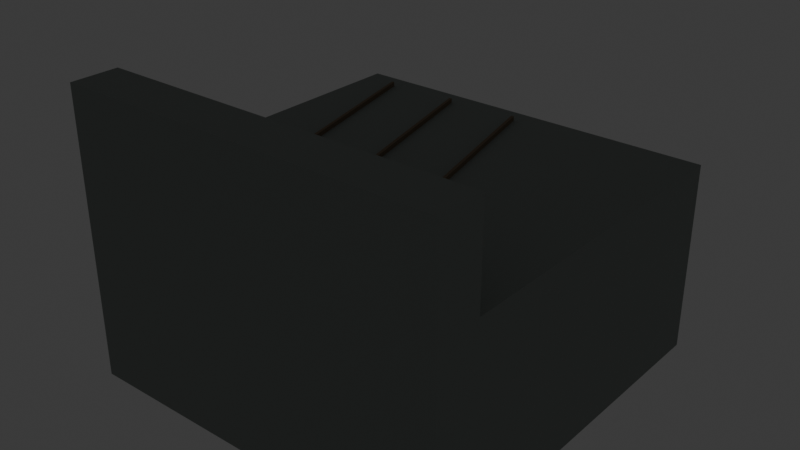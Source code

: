 # Source: source.blend  (saved by Blender 5.2.44; exported with 4.5.12 LTS)
import bpy
from mathutils import Matrix  # noqa: F401  (used for matrix-valued properties, if any)

bpy.ops.wm.read_factory_settings(use_empty=True)
scene = bpy.context.scene
scene.name = 'Scene'

# ---- collections
col_collection = bpy.data.collections.new('Collection'); scene.collection.children.link(col_collection)
col_terrain_grass_flat = bpy.data.collections.new('terrain-grass-flat'); scene.collection.children.link(col_terrain_grass_flat)
col_terrain_grass_block = bpy.data.collections.new('terrain-grass-block'); scene.collection.children.link(col_terrain_grass_block)
col_terrain_grass_edge = bpy.data.collections.new('terrain-grass-edge'); scene.collection.children.link(col_terrain_grass_edge)
col_terrain_grass_outer_corner = bpy.data.collections.new('terrain-grass-outer-corner'); scene.collection.children.link(col_terrain_grass_outer_corner)
col_terrain_grass_inner_corner = bpy.data.collections.new('terrain-grass-inner-corner'); scene.collection.children.link(col_terrain_grass_inner_corner)
col_terrain_grass_slope = bpy.data.collections.new('terrain-grass-slope'); scene.collection.children.link(col_terrain_grass_slope)
col_terrain_grass_stairs = bpy.data.collections.new('terrain-grass-stairs'); scene.collection.children.link(col_terrain_grass_stairs)
col_terrain_grass_pillar = bpy.data.collections.new('terrain-grass-pillar'); scene.collection.children.link(col_terrain_grass_pillar)
col_terrain_soil_flat = bpy.data.collections.new('terrain-soil-flat'); scene.collection.children.link(col_terrain_soil_flat)
col_terrain_soil_block = bpy.data.collections.new('terrain-soil-block'); scene.collection.children.link(col_terrain_soil_block)
col_terrain_soil_edge = bpy.data.collections.new('terrain-soil-edge'); scene.collection.children.link(col_terrain_soil_edge)
col_terrain_soil_outer_corner = bpy.data.collections.new('terrain-soil-outer-corner'); scene.collection.children.link(col_terrain_soil_outer_corner)
col_terrain_soil_inner_corner = bpy.data.collections.new('terrain-soil-inner-corner'); scene.collection.children.link(col_terrain_soil_inner_corner)
col_terrain_soil_slope = bpy.data.collections.new('terrain-soil-slope'); scene.collection.children.link(col_terrain_soil_slope)
col_terrain_soil_stairs = bpy.data.collections.new('terrain-soil-stairs'); scene.collection.children.link(col_terrain_soil_stairs)
col_terrain_soil_pillar = bpy.data.collections.new('terrain-soil-pillar'); scene.collection.children.link(col_terrain_soil_pillar)
col_terrain_sand_flat = bpy.data.collections.new('terrain-sand-flat'); scene.collection.children.link(col_terrain_sand_flat)
col_terrain_sand_block = bpy.data.collections.new('terrain-sand-block'); scene.collection.children.link(col_terrain_sand_block)
col_terrain_sand_edge = bpy.data.collections.new('terrain-sand-edge'); scene.collection.children.link(col_terrain_sand_edge)
col_terrain_sand_outer_corner = bpy.data.collections.new('terrain-sand-outer-corner'); scene.collection.children.link(col_terrain_sand_outer_corner)
col_terrain_sand_inner_corner = bpy.data.collections.new('terrain-sand-inner-corner'); scene.collection.children.link(col_terrain_sand_inner_corner)
col_terrain_sand_slope = bpy.data.collections.new('terrain-sand-slope'); scene.collection.children.link(col_terrain_sand_slope)
col_terrain_sand_stairs = bpy.data.collections.new('terrain-sand-stairs'); scene.collection.children.link(col_terrain_sand_stairs)
col_terrain_sand_pillar = bpy.data.collections.new('terrain-sand-pillar'); scene.collection.children.link(col_terrain_sand_pillar)
col_terrain_rock_flat = bpy.data.collections.new('terrain-rock-flat'); scene.collection.children.link(col_terrain_rock_flat)
col_terrain_rock_block = bpy.data.collections.new('terrain-rock-block'); scene.collection.children.link(col_terrain_rock_block)
col_terrain_rock_edge = bpy.data.collections.new('terrain-rock-edge'); scene.collection.children.link(col_terrain_rock_edge)

# ---- materials (node trees are filled in below, after node groups)
mat_poly_surface = bpy.data.materials.new('poly.surface')
mat_poly_metal = bpy.data.materials.new('poly.metal')
mat_poly_glass = bpy.data.materials.new('poly.glass')
mat_poly_light = bpy.data.materials.new('poly.light')

# ---- material node trees
mat_poly_surface.use_nodes = True; mat_poly_surface.node_tree.nodes.clear()
_N = mat_poly_surface.node_tree.nodes; _L = mat_poly_surface.node_tree.links
n0 = _N.new('ShaderNodeBsdfPrincipled'); n0.name = 'Principled BSDF'; n0.location = (-200, 100)
n0.inputs[2].default_value = 0.8
n0.inputs[10].default_value = 0.005
n1 = _N.new('ShaderNodeOutputMaterial'); n1.name = 'Material Output'; n1.location = (200, 100)
n2 = _N.new('ShaderNodeVertexColor'); n2.name = 'Palette'; n2.location = (0, 0)
n2.layer_name = 'Color'
_L.new(n0.outputs[0], n1.inputs[0])
_L.new(n2.outputs[0], n0.inputs[0])
n1.is_active_output = True
mat_poly_metal.use_nodes = True; mat_poly_metal.node_tree.nodes.clear()
_N = mat_poly_metal.node_tree.nodes; _L = mat_poly_metal.node_tree.links
n0 = _N.new('ShaderNodeBsdfPrincipled'); n0.name = 'Principled BSDF'; n0.location = (-200, 100)
n0.inputs[1].default_value = 0.5
n0.inputs[2].default_value = 0.4
n0.inputs[10].default_value = 0.005
n1 = _N.new('ShaderNodeOutputMaterial'); n1.name = 'Material Output'; n1.location = (200, 100)
n2 = _N.new('ShaderNodeVertexColor'); n2.name = 'Palette'; n2.location = (0, 0)
n2.layer_name = 'Color'
_L.new(n0.outputs[0], n1.inputs[0])
_L.new(n2.outputs[0], n0.inputs[0])
n1.is_active_output = True
mat_poly_glass.use_nodes = True; mat_poly_glass.node_tree.nodes.clear()
_N = mat_poly_glass.node_tree.nodes; _L = mat_poly_glass.node_tree.links
n0 = _N.new('ShaderNodeBsdfPrincipled'); n0.name = 'Principled BSDF'; n0.location = (-200, 100)
n0.inputs[1].default_value = 0.25
n0.inputs[2].default_value = 0.22
n0.inputs[10].default_value = 0.005
n1 = _N.new('ShaderNodeOutputMaterial'); n1.name = 'Material Output'; n1.location = (200, 100)
n2 = _N.new('ShaderNodeVertexColor'); n2.name = 'Palette'; n2.location = (0, 0)
n2.layer_name = 'Color'
_L.new(n0.outputs[0], n1.inputs[0])
_L.new(n2.outputs[0], n0.inputs[0])
n1.is_active_output = True
mat_poly_light.use_nodes = True; mat_poly_light.node_tree.nodes.clear()
_N = mat_poly_light.node_tree.nodes; _L = mat_poly_light.node_tree.links
n0 = _N.new('ShaderNodeBsdfPrincipled'); n0.name = 'Principled BSDF'; n0.location = (-200, 100)
n0.inputs[10].default_value = 0.005
n0.inputs[28].default_value = 1.5
n1 = _N.new('ShaderNodeOutputMaterial'); n1.name = 'Material Output'; n1.location = (200, 100)
n2 = _N.new('ShaderNodeVertexColor'); n2.name = 'Palette'; n2.location = (0, 0)
n2.layer_name = 'Color'
_L.new(n0.outputs[0], n1.inputs[0])
_L.new(n2.outputs[0], n0.inputs[0])
_L.new(n2.outputs[0], n0.inputs[27])
n1.is_active_output = True

# ---- world
world_world = bpy.data.worlds.new('World'); scene.world = world_world
world_world.use_nodes = True; world_world.node_tree.nodes.clear()
_N = world_world.node_tree.nodes; _L = world_world.node_tree.links
n0 = _N.new('ShaderNodeOutputWorld'); n0.name = 'World Output'; n0.location = (200, 100)
n1 = _N.new('ShaderNodeBackground'); n1.name = 'Background'; n1.location = (-200, 100)
n1.inputs[0].default_value = (0.05088, 0.05088, 0.05088, 1.0)
_L.new(n1.outputs[0], n0.inputs[0])
n0.is_active_output = True
world_world.color = (0.05088, 0.05088, 0.05088)
world_world.sun_shadow_jitter_overblur = 0.0

# ---- meshes
me_terrain_rock_edge__body = bpy.data.meshes.new('terrain-rock-edge__body')
me_terrain_rock_edge__body.from_pydata([(-1.0, 1.0, -1.0), (-1.0, -1.0, -1.0), (-1.0, 1.0, 0.0), (-1.0, -1.0, 0.0), (1.0, 1.0, -1.0), (1.0, -1.0, -1.0), (1.0, 1.0, 0.0), (1.0, -1.0, 0.0), (-1.0, -0.75, 0.0), (-1.0, -1.0, 0.0), (-1.0, -0.75, 0.5), (-1.0, -1.0, 0.5), (1.0, -0.75, 0.0), (1.0, -1.0, 0.0), (1.0, -0.75, 0.5), (1.0, -1.0, 0.5), (-0.7927, 0.9017, 0.0235), (-0.8073, 0.8983, 0.0235), (-0.3927, -0.7983, 0.0235), (-0.4073, -0.8017, 0.0235), (-0.7927, 0.9017, -0.0035), (-0.8073, 0.8983, -0.0035), (-0.3927, -0.7983, -0.0035), (-0.4073, -0.8017, -0.0035), (-0.3927, 0.9017, 0.0235), (-0.4073, 0.8983, 0.0235), (0.007301, -0.7983, 0.0235), (-0.007301, -0.8017, 0.0235), (-0.3927, 0.9017, -0.0035), (-0.4073, 0.8983, -0.0035), (0.007301, -0.7983, -0.0035), (-0.007301, -0.8017, -0.0035), (0.007301, 0.9017, 0.0235), (-0.007301, 0.8983, 0.0235), (0.4073, -0.7983, 0.0235), (0.3927, -0.8017, 0.0235), (0.007301, 0.9017, -0.0035), (-0.007301, 0.8983, -0.0035), (0.4073, -0.7983, -0.0035), (0.3927, -0.8017, -0.0035)], [], [(0, 1, 3, 2), (2, 3, 7, 6), (6, 7, 5, 4), (4, 5, 1, 0), (2, 6, 4, 0), (7, 3, 1, 5), (8, 9, 11, 10), (10, 11, 15, 14), (14, 15, 13, 12), (12, 13, 9, 8), (10, 14, 12, 8), (15, 11, 9, 13), (16, 17, 19, 18), (18, 19, 23, 22), (22, 23, 21, 20), (20, 21, 17, 16), (18, 22, 20, 16), (23, 19, 17, 21), (24, 25, 27, 26), (26, 27, 31, 30), (30, 31, 29, 28), (28, 29, 25, 24), (26, 30, 28, 24), (31, 27, 25, 29), (32, 33, 35, 34), (34, 35, 39, 38), (38, 39, 37, 36), (36, 37, 33, 32), (34, 38, 36, 32), (39, 35, 33, 37)])
_ca = me_terrain_rock_edge__body.color_attributes.new('Color', 'FLOAT_COLOR', 'CORNER')
_ca.data.foreach_set('color', [0.2705, 0.3005, 0.2831, 1.0, 0.2705, 0.3005, 0.2831, 1.0, 0.2705, 0.3005, 0.2831, 1.0, 0.2705, 0.3005, 0.2831, 1.0, 0.2705, 0.3005, 0.2831, 1.0, 0.2705, 0.3005, 0.2831, 1.0, 0.2705, 0.3005, 0.2831, 1.0, 0.2705, 0.3005, 0.2831, 1.0, 0.2705, 0.3005, 0.2831, 1.0, 0.2705, 0.3005, 0.2831, 1.0, 0.2705, 0.3005, 0.2831, 1.0, 0.2705, 0.3005, 0.2831, 1.0, 0.2705, 0.3005, 0.2831, 1.0, 0.2705, 0.3005, 0.2831, 1.0, 0.2705, 0.3005, 0.2831, 1.0, 0.2705, 0.3005, 0.2831, 1.0, 0.2705, 0.3005, 0.2831, 1.0, 0.2705, 0.3005, 0.2831, 1.0, 0.2705, 0.3005, 0.2831, 1.0, 0.2705, 0.3005, 0.2831, 1.0, 0.2705, 0.3005, 0.2831, 1.0, 0.2705, 0.3005, 0.2831, 1.0, 0.2705, 0.3005, 0.2831, 1.0, 0.2705, 0.3005, 0.2831, 1.0, 0.2705, 0.3005, 0.2831, 1.0, 0.2705, 0.3005, 0.2831, 1.0, 0.2705, 0.3005, 0.2831, 1.0, 0.2705, 0.3005, 0.2831, 1.0, 0.2705, 0.3005, 0.2831, 1.0, 0.2705, 0.3005, 0.2831, 1.0, 0.2705, 0.3005, 0.2831, 1.0, 0.2705, 0.3005, 0.2831, 1.0, 0.2705, 0.3005, 0.2831, 1.0, 0.2705, 0.3005, 0.2831, 1.0, 0.2705, 0.3005, 0.2831, 1.0, 0.2705, 0.3005, 0.2831, 1.0, 0.2705, 0.3005, 0.2831, 1.0, 0.2705, 0.3005, 0.2831, 1.0, 0.2705, 0.3005, 0.2831, 1.0, 0.2705, 0.3005, 0.2831, 1.0, 0.2705, 0.3005, 0.2831, 1.0, 0.2705, 0.3005, 0.2831, 1.0, 0.2705, 0.3005, 0.2831, 1.0, 0.2705, 0.3005, 0.2831, 1.0, 0.2705, 0.3005, 0.2831, 1.0, 0.2705, 0.3005, 0.2831, 1.0, 0.2705, 0.3005, 0.2831, 1.0, 0.2705, 0.3005, 0.2831, 1.0, 0.2232, 0.1651, 0.107, 1.0, 0.2232, 0.1651, 0.107, 1.0, 0.2232, 0.1651, 0.107, 1.0, 0.2232, 0.1651, 0.107, 1.0, 0.2232, 0.1651, 0.107, 1.0, 0.2232, 0.1651, 0.107, 1.0, 0.2232, 0.1651, 0.107, 1.0, 0.2232, 0.1651, 0.107, 1.0, 0.2232, 0.1651, 0.107, 1.0, 0.2232, 0.1651, 0.107, 1.0, 0.2232, 0.1651, 0.107, 1.0, 0.2232, 0.1651, 0.107, 1.0, 0.2232, 0.1651, 0.107, 1.0, 0.2232, 0.1651, 0.107, 1.0, 0.2232, 0.1651, 0.107, 1.0, 0.2232, 0.1651, 0.107, 1.0, 0.2232, 0.1651, 0.107, 1.0, 0.2232, 0.1651, 0.107, 1.0, 0.2232, 0.1651, 0.107, 1.0, 0.2232, 0.1651, 0.107, 1.0, 0.2232, 0.1651, 0.107, 1.0, 0.2232, 0.1651, 0.107, 1.0, 0.2232, 0.1651, 0.107, 1.0, 0.2232, 0.1651, 0.107, 1.0, 0.2232, 0.1651, 0.107, 1.0, 0.2232, 0.1651, 0.107, 1.0, 0.2232, 0.1651, 0.107, 1.0, 0.2232, 0.1651, 0.107, 1.0, 0.2232, 0.1651, 0.107, 1.0, 0.2232, 0.1651, 0.107, 1.0, 0.2232, 0.1651, 0.107, 1.0, 0.2232, 0.1651, 0.107, 1.0, 0.2232, 0.1651, 0.107, 1.0, 0.2232, 0.1651, 0.107, 1.0, 0.2232, 0.1651, 0.107, 1.0, 0.2232, 0.1651, 0.107, 1.0, 0.2232, 0.1651, 0.107, 1.0, 0.2232, 0.1651, 0.107, 1.0, 0.2232, 0.1651, 0.107, 1.0, 0.2232, 0.1651, 0.107, 1.0, 0.2232, 0.1651, 0.107, 1.0, 0.2232, 0.1651, 0.107, 1.0, 0.2232, 0.1651, 0.107, 1.0, 0.2232, 0.1651, 0.107, 1.0, 0.2232, 0.1651, 0.107, 1.0, 0.2232, 0.1651, 0.107, 1.0, 0.2232, 0.1651, 0.107, 1.0, 0.2232, 0.1651, 0.107, 1.0, 0.2232, 0.1651, 0.107, 1.0, 0.2232, 0.1651, 0.107, 1.0, 0.2232, 0.1651, 0.107, 1.0, 0.2232, 0.1651, 0.107, 1.0, 0.2232, 0.1651, 0.107, 1.0, 0.2232, 0.1651, 0.107, 1.0, 0.2232, 0.1651, 0.107, 1.0, 0.2232, 0.1651, 0.107, 1.0, 0.2232, 0.1651, 0.107, 1.0, 0.2232, 0.1651, 0.107, 1.0, 0.2232, 0.1651, 0.107, 1.0, 0.2232, 0.1651, 0.107, 1.0, 0.2232, 0.1651, 0.107, 1.0, 0.2232, 0.1651, 0.107, 1.0, 0.2232, 0.1651, 0.107, 1.0, 0.2232, 0.1651, 0.107, 1.0, 0.2232, 0.1651, 0.107, 1.0, 0.2232, 0.1651, 0.107, 1.0, 0.2232, 0.1651, 0.107, 1.0, 0.2232, 0.1651, 0.107, 1.0, 0.2232, 0.1651, 0.107, 1.0, 0.2232, 0.1651, 0.107, 1.0, 0.2232, 0.1651, 0.107, 1.0, 0.2232, 0.1651, 0.107, 1.0])
me_terrain_rock_edge__body.materials.append(mat_poly_surface)
me_terrain_rock_edge__body.materials.append(mat_poly_metal)
me_terrain_rock_edge__body.materials.append(mat_poly_glass)
me_terrain_rock_edge__body.materials.append(mat_poly_light)
me_terrain_rock_edge__body.update()

# ---- objects
ob_terrain_rock_edge = bpy.data.objects.new('terrain-rock-edge', None)
ob_terrain_rock_edge__body = bpy.data.objects.new('terrain-rock-edge__body', me_terrain_rock_edge__body)

# ---- transforms, parenting, visibility, modifiers, constraints
ob_terrain_rock_edge.location = (0.0, 0.0, 0.0)
ob_terrain_rock_edge__body.parent = ob_terrain_rock_edge
ob_terrain_rock_edge__body.location = (0.0, 0.0, 0.0)

# ---- collection membership
col_terrain_rock_edge.objects.link(ob_terrain_rock_edge)
col_terrain_rock_edge.objects.link(ob_terrain_rock_edge__body)

# ---- scene / render settings (as saved in the file)
scene.frame_start = 1; scene.frame_end = 250; scene.frame_set(1)
scene.render.engine = 'BLENDER_EEVEE_NEXT'
scene.render.fps = 30
scene.render.bake_bias = 0.0
scene.render.bake_samples = 0
scene.render.compositor_device = 'GPU'
scene.eevee.use_volume_custom_range = False
scene.eevee.fast_gi_thickness_near = 0.1
scene.eevee.fast_gi_thickness_far = 0.0
scene.eevee.ray_tracing_options.screen_trace_thickness = 0.1
bpy.context.view_layer.update()

# ---- added for rendering (the .blend has no active camera): camera
cam_auto = bpy.data.cameras.new('AutoCamera')
cam_auto.lens = 50.0
cam_auto.sensor_width = 36.0
cam_auto.clip_end = 1000.0
ob_auto_camera = bpy.data.objects.new('AutoCamera', cam_auto)
scene.collection.objects.link(ob_auto_camera)
ob_auto_camera.location = (2.96216, -3.5546, 2.11973)
ob_auto_camera.rotation_euler = (1.09748, -7.21219e-08, 0.694738)
scene.camera = ob_auto_camera
bpy.context.view_layer.update()
